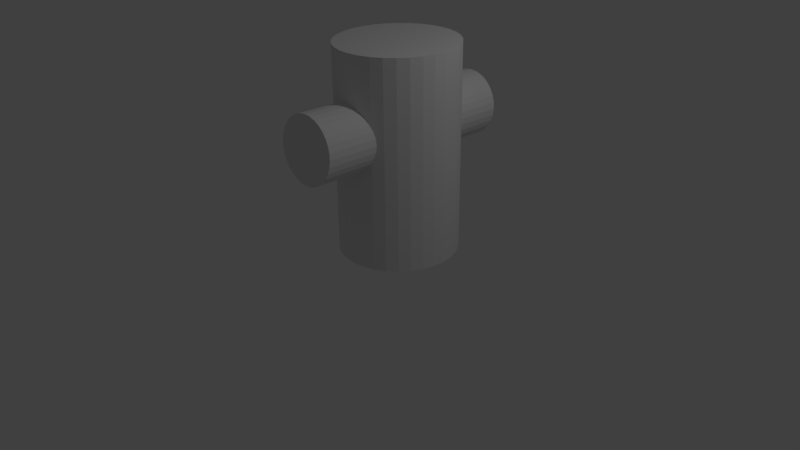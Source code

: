 # Source: two_cylinder.blend  (saved by Blender 2.78.0; exported with 4.5.12 LTS)
import bpy
from mathutils import Matrix  # noqa: F401  (used for matrix-valued properties, if any)

bpy.ops.wm.read_factory_settings(use_empty=True)
scene = bpy.context.scene
scene.name = 'Scene'

# ---- collections
col_collection_1 = bpy.data.collections.new('Collection 1'); scene.collection.children.link(col_collection_1)

# ---- world
world_world = bpy.data.worlds.new('World'); scene.world = world_world
world_world.color = (0.05088, 0.05088, 0.05088)
world_world.use_sun_shadow = False
world_world.sun_shadow_jitter_overblur = 0.0
world_world.cycles.sampling_method = 'MANUAL'

# ---- cameras
cam_camera = bpy.data.cameras.new('Camera')
cam_camera.clip_end = 100.0
cam_camera.lens = 35.0
cam_camera.sensor_width = 32.0
cam_camera.sensor_height = 18.0
cam_camera.ortho_scale = 7.314
cam_camera.dof.focus_distance = 0.0
cam_camera.dof.aperture_fstop = 128.0

# ---- lights
light_lamp = bpy.data.lights.new('Lamp', 'POINT')
light_lamp.transmission_factor = 0.0
light_lamp.cutoff_distance = 30.0
light_lamp.energy = 100.0
light_lamp.shadow_buffer_clip_start = 1.001
light_lamp.shadow_soft_size = 0.1
light_lamp.shadow_maximum_resolution = 0.006
light_lamp.use_absolute_resolution = True

# ---- meshes
me_cylinder_001 = bpy.data.meshes.new('Cylinder.001')
me_cylinder_001.from_pydata([(2.645e-08, 0.7908, -0.9796), (2.917e-08, 0.617, 5.209), (0.1902, 0.7721, -0.9796), (0.1902, 0.5982, 5.209), (0.3731, 0.7166, -0.9796), (0.3731, 0.5427, 5.209), (0.5417, 0.6265, -0.9796), (0.5417, 0.4526, 5.209), (0.6894, 0.5052, -0.9796), (0.6894, 0.3314, 5.209), (0.8107, 0.3575, -0.9796), (0.8107, 0.1836, 5.209), (0.9008, 0.1889, -0.9796), (0.9008, 0.01507, 5.209), (0.9563, 0.006, -0.9796), (0.9563, -0.1678, 5.209), (0.975, -0.1842, -0.9796), (0.975, -0.3581, 5.209), (0.9563, -0.3744, -0.9796), (0.9563, -0.5483, 5.209), (0.9008, -0.5573, -0.9796), (0.9008, -0.7312, 5.209), (0.8107, -0.7259, -0.9796), (0.8107, -0.8997, 5.209), (0.6894, -0.8737, -0.9796), (0.6894, -1.047, 5.209), (0.5417, -0.9949, -0.9796), (0.5417, -1.169, 5.209), (0.3731, -1.085, -0.9796), (0.3731, -1.259, 5.209), (0.1902, -1.14, -0.9796), (0.1902, -1.314, 5.209), (-3.101e-07, -1.159, -0.9796), (-3.073e-07, -1.333, 5.209), (-0.1902, -1.14, -0.9796), (-0.1902, -1.314, 5.209), (-0.3731, -1.085, -0.9796), (-0.3731, -1.259, 5.209), (-0.5417, -0.9949, -0.9796), (-0.5417, -1.169, 5.209), (-0.6894, -0.8737, -0.9796), (-0.6894, -1.047, 5.209), (-0.8107, -0.7259, -0.9796), (-0.8107, -0.8997, 5.209), (-0.9008, -0.5573, -0.9796), (-0.9008, -0.7312, 5.209), (-0.9563, -0.3744, -0.9796), (-0.9563, -0.5483, 5.209), (-0.975, -0.1842, -0.9796), (-0.975, -0.3581, 5.209), (-0.9563, 0.006001, -0.9796), (-0.9563, -0.1678, 5.209), (-0.9008, 0.1889, -0.9796), (-0.9008, 0.01507, 5.209), (-0.8107, 0.3575, -0.9796), (-0.8107, 0.1836, 5.209), (-0.6894, 0.5052, -0.9796), (-0.6894, 0.3314, 5.209), (-0.5417, 0.6265, -0.9796), (-0.5417, 0.4526, 5.209), (-0.3731, 0.7166, -0.9796), (-0.3731, 0.5427, 5.209), (-0.1902, 0.7721, -0.9796), (-0.1902, 0.5982, 5.209), (0.09991, 3.303, 4.085), (0.08237, -2.778, 3.774), (0.4448, 3.303, 4.06), (0.4273, -2.778, 3.749), (0.7782, 3.307, 3.968), (0.7606, -2.774, 3.657), (1.087, 3.314, 3.813), (1.07, -2.767, 3.502), (1.36, 3.325, 3.601), (1.342, -2.756, 3.29), (1.586, 3.339, 3.339), (1.569, -2.742, 3.029), (1.757, 3.356, 3.039), (1.739, -2.725, 2.728), (1.865, 3.375, 2.711), (1.848, -2.706, 2.4), (1.908, 3.395, 2.369), (1.89, -2.687, 2.058), (1.883, 3.415, 2.024), (1.865, -2.666, 1.713), (1.791, 3.435, 1.692), (1.773, -2.646, 1.381), (1.636, 3.454, 1.383), (1.618, -2.627, 1.072), (1.423, 3.471, 1.111), (1.405, -2.61, 0.8), (1.161, 3.485, 0.8853), (1.144, -2.596, 0.5744), (0.8605, 3.497, 0.715), (0.8429, -2.585, 0.4041), (0.5322, 3.505, 0.6066), (0.5146, -2.577, 0.2957), (0.189, 3.509, 0.5642), (0.1714, -2.572, 0.2533), (-0.1559, 3.509, 0.5894), (-0.1735, -2.572, 0.2785), (-0.4893, 3.505, 0.6814), (-0.5068, -2.576, 0.3705), (-0.7983, 3.498, 0.8365), (-0.8158, -2.583, 0.5256), (-1.071, 3.487, 1.049), (-1.089, -2.594, 0.7379), (-1.297, 3.473, 1.31), (-1.315, -2.609, 0.9992), (-1.468, 3.456, 1.61), (-1.485, -2.625, 1.3), (-1.577, 3.437, 1.938), (-1.594, -2.644, 1.627), (-1.619, 3.417, 2.281), (-1.637, -2.664, 1.97), (-1.594, 3.397, 2.625), (-1.611, -2.684, 2.314), (-1.502, 3.377, 2.958), (-1.519, -2.704, 2.647), (-1.347, 3.358, 3.266), (-1.364, -2.723, 2.955), (-1.134, 3.341, 3.539), (-1.152, -2.74, 3.228), (-0.8724, 3.327, 3.764), (-0.8899, -2.754, 3.453), (-0.5716, 3.315, 3.935), (-0.5891, -2.766, 3.624), (-0.2433, 3.307, 4.043), (-0.2608, -2.774, 3.732)], [], [(0, 1, 3, 2), (2, 3, 5, 4), (4, 5, 7, 6), (6, 7, 9, 8), (8, 9, 11, 10), (10, 11, 13, 12), (12, 13, 15, 14), (14, 15, 17, 16), (16, 17, 19, 18), (18, 19, 21, 20), (20, 21, 23, 22), (22, 23, 25, 24), (24, 25, 27, 26), (26, 27, 29, 28), (28, 29, 31, 30), (30, 31, 33, 32), (32, 33, 35, 34), (34, 35, 37, 36), (36, 37, 39, 38), (38, 39, 41, 40), (40, 41, 43, 42), (42, 43, 45, 44), (44, 45, 47, 46), (46, 47, 49, 48), (48, 49, 51, 50), (50, 51, 53, 52), (52, 53, 55, 54), (54, 55, 57, 56), (56, 57, 59, 58), (58, 59, 61, 60), (3, 1, 63, 61, 59, 57, 55, 53, 51, 49, 47, 45, 43, 41, 39, 37, 35, 33, 31, 29, 27, 25, 23, 21, 19, 17, 15, 13, 11, 9, 7, 5), (60, 61, 63, 62), (62, 63, 1, 0), (0, 2, 4, 6, 8, 10, 12, 14, 16, 18, 20, 22, 24, 26, 28, 30, 32, 34, 36, 38, 40, 42, 44, 46, 48, 50, 52, 54, 56, 58, 60, 62), (64, 65, 67, 66), (66, 67, 69, 68), (68, 69, 71, 70), (70, 71, 73, 72), (72, 73, 75, 74), (74, 75, 77, 76), (76, 77, 79, 78), (78, 79, 81, 80), (80, 81, 83, 82), (82, 83, 85, 84), (84, 85, 87, 86), (86, 87, 89, 88), (88, 89, 91, 90), (90, 91, 93, 92), (92, 93, 95, 94), (94, 95, 97, 96), (96, 97, 99, 98), (98, 99, 101, 100), (100, 101, 103, 102), (102, 103, 105, 104), (104, 105, 107, 106), (106, 107, 109, 108), (108, 109, 111, 110), (110, 111, 113, 112), (112, 113, 115, 114), (114, 115, 117, 116), (116, 117, 119, 118), (118, 119, 121, 120), (120, 121, 123, 122), (122, 123, 125, 124), (67, 65, 127, 125, 123, 121, 119, 117, 115, 113, 111, 109, 107, 105, 103, 101, 99, 97, 95, 93, 91, 89, 87, 85, 83, 81, 79, 77, 75, 73, 71, 69), (124, 125, 127, 126), (126, 127, 65, 64), (64, 66, 68, 70, 72, 74, 76, 78, 80, 82, 84, 86, 88, 90, 92, 94, 96, 98, 100, 102, 104, 106, 108, 110, 112, 114, 116, 118, 120, 122, 124, 126)])
me_cylinder_001.use_remesh_preserve_volume = False
me_cylinder_001.use_remesh_preserve_attributes = False
me_cylinder_001.use_mirror_vertex_groups = False
me_cylinder_001.update()

# ---- objects
ob_cylinder_001 = bpy.data.objects.new('Cylinder.001', me_cylinder_001)
ob_lamp = bpy.data.objects.new('Lamp', light_lamp)
ob_camera = bpy.data.objects.new('Camera', cam_camera)

# ---- transforms, parenting, visibility, modifiers, constraints
ob_cylinder_001.location = (0.3194, -0.7539, 1.734)
ob_cylinder_001.rotation_euler = (-1.612, -0.0, 0.0)
ob_cylinder_001.scale = (0.4233, 0.4233, 0.4233)
ob_cylinder_001.lineart.crease_threshold = 0.0
ob_lamp.location = (4.076, 1.005, 5.904)
ob_lamp.rotation_euler = (0.6503, 0.05522, 1.866)
ob_lamp.lock_rotations_4d = False
ob_lamp.empty_display_type = 'ARROWS'
ob_lamp.color = (0.0, 0.0, 0.0, 0.0)
ob_lamp.lineart.crease_threshold = 0.0
ob_camera.location = (7.481, -6.508, 5.344)
ob_camera.rotation_euler = (1.109, 0.0, 0.8149)
ob_camera.lock_rotations_4d = False
ob_camera.empty_display_type = 'ARROWS'
ob_camera.color = (0.0, 0.0, 0.0, 0.0)
ob_camera.display_type = 'WIRE'
ob_camera.lineart.crease_threshold = 0.0

# ---- collection membership
col_collection_1.objects.link(ob_cylinder_001)
col_collection_1.objects.link(ob_lamp)
col_collection_1.objects.link(ob_camera)

# ---- scene / render settings (as saved in the file)
scene.camera = ob_camera
scene.frame_start = 1; scene.frame_end = 250; scene.frame_set(1)
scene.render.engine = 'BLENDER_EEVEE_NEXT'
scene.render.resolution_percentage = 50
scene.render.dither_intensity = 0.0
scene.cycles.use_denoising = False
scene.cycles.samples = 128
scene.cycles.sampling_pattern = 'TABULATED_SOBOL'
scene.cycles.light_sampling_threshold = 0.0
scene.cycles.use_adaptive_sampling = False
scene.cycles.use_light_tree = False
scene.cycles.blur_glossy = 0.0
scene.cycles.sample_clamp_indirect = 0.0
scene.view_settings.view_transform = 'Standard'
bpy.context.view_layer.update()
